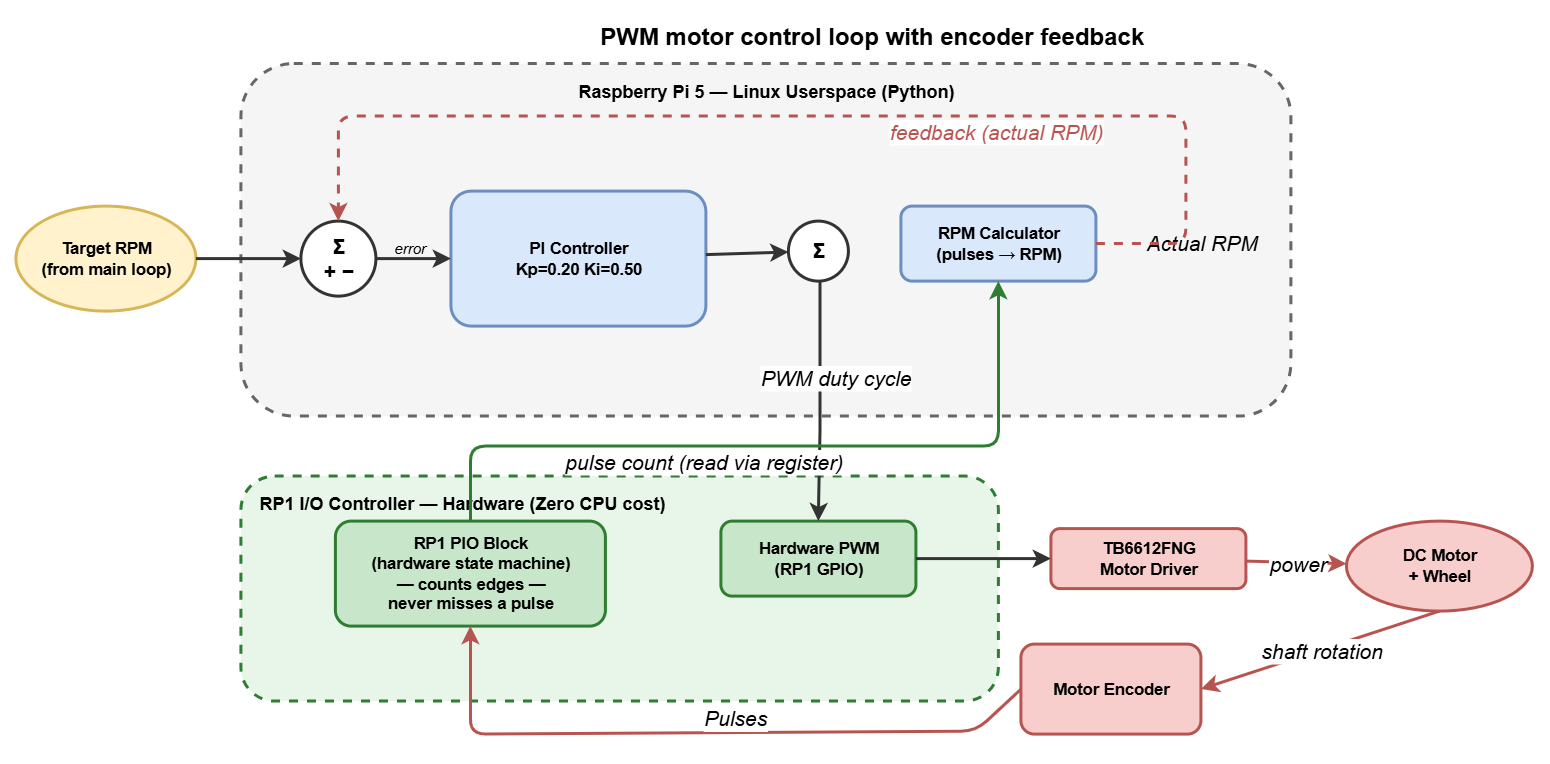

The diagram above was exported from draw.io. Its source (the exported page's mxGraphModel, read from the mxfile embedded in the PNG):
<mxGraphModel dx="1531" dy="705" grid="1" gridSize="10" guides="1" tooltips="1" connect="1" arrows="1" fold="1" page="1" pageScale="1" pageWidth="1400" pageHeight="500" math="0" shadow="0">
  <root>
    <mxCell id="0" />
    <mxCell id="1" parent="0" />
    <mxCell id="title" parent="1" style="text;html=1;align=center;verticalAlign=middle;resizable=0;points=[];autosize=1;strokeColor=none;fillColor=none;fontSize=16;fontStyle=1;" value="PWM motor control loop with encoder feedback" vertex="1">
      <mxGeometry height="30" width="360" x="420" y="10" as="geometry" />
    </mxCell>
    <mxCell id="rpi5_boundary" parent="1" style="rounded=1;whiteSpace=wrap;html=1;fillColor=#f5f5f5;strokeColor=#666666;strokeWidth=2;dashed=1;verticalAlign=top;fontSize=12;fontStyle=1;spacingTop=5;" value="Raspberry Pi 5 — Linux Userspace (Python)" vertex="1">
      <mxGeometry height="235" width="700" x="180" y="43" as="geometry" />
    </mxCell>
    <mxCell id="rp1_boundary" parent="1" style="rounded=1;whiteSpace=wrap;html=1;fillColor=#e8f5e9;strokeColor=#2e7d32;strokeWidth=2;dashed=1;verticalAlign=top;fontSize=12;fontStyle=1;spacingTop=5;align=left;" value="&amp;nbsp; &amp;nbsp;RP1 I/O Controller — Hardware (Zero CPU cost)" vertex="1">
      <mxGeometry height="150" width="505" x="180" y="318" as="geometry" />
    </mxCell>
    <mxCell id="target_rpm" parent="1" style="ellipse;whiteSpace=wrap;html=1;fillColor=#fff2cc;strokeColor=#d6b656;strokeWidth=2;fontSize=11;fontStyle=1;" value="Target RPM&#10;(from main loop)" vertex="1">
      <mxGeometry height="70" width="120" x="30" y="138" as="geometry" />
    </mxCell>
    <mxCell id="sum" parent="1" style="ellipse;whiteSpace=wrap;html=1;fillColor=#ffffff;strokeColor=#333333;strokeWidth=2;fontSize=14;fontStyle=1;" value="Σ&#10;+  −" vertex="1">
      <mxGeometry height="50" width="50" x="220" y="148" as="geometry" />
    </mxCell>
    <mxCell id="pi_controller" parent="1" style="rounded=1;whiteSpace=wrap;html=1;fillColor=#dae8fc;strokeColor=#6c8ebf;strokeWidth=2;fontSize=11;fontStyle=1;" value="PI Controller&lt;br&gt;Kp=0.20  Ki=0.50" vertex="1">
      <mxGeometry height="90" width="170" x="320" y="128" as="geometry" />
    </mxCell>
    <mxCell id="pwm_sum" parent="1" style="ellipse;whiteSpace=wrap;html=1;fillColor=#ffffff;strokeColor=#333333;strokeWidth=2;fontSize=14;fontStyle=1;" value="Σ" vertex="1">
      <mxGeometry height="40" width="40" x="545" y="148" as="geometry" />
    </mxCell>
    <mxCell id="hw_pwm" parent="1" style="rounded=1;whiteSpace=wrap;html=1;fillColor=#c8e6c9;strokeColor=#2e7d32;strokeWidth=2;fontSize=11;fontStyle=1;" value="Hardware PWM&#10;(RP1 GPIO)" vertex="1">
      <mxGeometry height="50" width="130" x="500" y="348" as="geometry" />
    </mxCell>
    <mxCell id="motor_driver" parent="1" style="rounded=1;whiteSpace=wrap;html=1;fillColor=#f8cecc;strokeColor=#b85450;strokeWidth=2;fontSize=11;fontStyle=1;" value="TB6612FNG&#10;Motor Driver" vertex="1">
      <mxGeometry height="40" width="130" x="720" y="353" as="geometry" />
    </mxCell>
    <mxCell id="motor" parent="1" style="ellipse;whiteSpace=wrap;html=1;fillColor=light-dark(#f8cecc, #1c361d);strokeColor=#b85450;strokeWidth=2;fontSize=11;fontStyle=1;" value="DC Motor&#10;+ Wheel" vertex="1">
      <mxGeometry height="60" width="124" x="917" y="348" as="geometry" />
    </mxCell>
    <mxCell id="encoder" parent="1" style="rounded=1;whiteSpace=wrap;html=1;fillColor=light-dark(#f8cecc, #1c361d);strokeColor=light-dark(#b85450, #B4524E);strokeWidth=2;fontSize=11;fontStyle=1;" value="Motor Encoder" vertex="1">
      <mxGeometry height="60" width="120" x="700" y="430" as="geometry" />
    </mxCell>
    <mxCell id="pio" parent="1" style="rounded=1;whiteSpace=wrap;html=1;fillColor=#c8e6c9;strokeColor=#2e7d32;strokeWidth=2;fontSize=11;fontStyle=1;" value="RP1 PIO Block&#10;(hardware state machine)&#10;— counts edges —&#10;never misses a pulse" vertex="1">
      <mxGeometry height="70" width="180" x="243" y="348" as="geometry" />
    </mxCell>
    <mxCell id="rpm_calc" parent="1" style="rounded=1;whiteSpace=wrap;html=1;fillColor=#dae8fc;strokeColor=#6c8ebf;strokeWidth=2;fontSize=11;fontStyle=1;" value="RPM Calculator&#10;(pulses → RPM)" vertex="1">
      <mxGeometry height="50" width="130" x="620" y="138" as="geometry" />
    </mxCell>
    <mxCell id="actual_rpm_label" parent="1" style="text;html=1;align=center;verticalAlign=middle;resizable=0;points=[];autosize=1;strokeColor=none;fillColor=none;fontSize=14;fontStyle=2;" value="Actual RPM" vertex="1">
      <mxGeometry height="30" width="100" x="770" y="148" as="geometry" />
    </mxCell>
    <mxCell id="error_label" parent="1" style="text;html=1;align=center;verticalAlign=middle;resizable=0;points=[];autosize=1;strokeColor=none;fillColor=none;fontSize=10;fontStyle=2;" value="error" vertex="1">
      <mxGeometry height="25" width="45" x="270" y="153" as="geometry" />
    </mxCell>
    <mxCell id="e1" edge="1" parent="1" source="target_rpm" style="strokeWidth=2;strokeColor=#333333;fontSize=10;" target="sum">
      <mxGeometry relative="1" as="geometry" />
    </mxCell>
    <mxCell id="e2" edge="1" parent="1" source="sum" style="strokeWidth=2;strokeColor=#333333;fontSize=10;" target="pi_controller">
      <mxGeometry relative="1" as="geometry" />
    </mxCell>
    <mxCell id="e3" edge="1" parent="1" source="pi_controller" style="strokeWidth=2;strokeColor=#333333;fontSize=10;" target="pwm_sum">
      <mxGeometry relative="1" as="geometry" />
    </mxCell>
    <mxCell id="e4" edge="1" parent="1" style="strokeWidth=2;strokeColor=#333333;fontSize=10;rounded=0;curved=0;entryX=0.5;entryY=0;entryDx=0;entryDy=0;" target="hw_pwm">
      <mxGeometry relative="1" as="geometry">
        <Array as="points">
          <mxPoint x="566" y="288" />
        </Array>
        <mxPoint x="566" y="188" as="sourcePoint" />
        <mxPoint x="561" y="348" as="targetPoint" />
      </mxGeometry>
    </mxCell>
    <mxCell id="e4_label" connectable="0" parent="e4" style="edgeLabel;html=1;align=center;verticalAlign=middle;resizable=0;points=[];fontSize=14;fontStyle=2;" value="PWM duty cycle" vertex="1">
      <mxGeometry relative="1" x="-0.2" y="10" as="geometry">
        <mxPoint as="offset" />
      </mxGeometry>
    </mxCell>
    <mxCell id="e5" edge="1" parent="1" source="hw_pwm" style="strokeWidth=2;strokeColor=#333333;fontSize=10;" target="motor_driver">
      <mxGeometry relative="1" as="geometry" />
    </mxCell>
    <mxCell id="e6" edge="1" parent="1" source="motor_driver" style="strokeWidth=2;strokeColor=#b85450;fontSize=10;" target="motor">
      <mxGeometry relative="1" as="geometry" />
    </mxCell>
    <mxCell id="e6_label" connectable="0" parent="e6" style="edgeLabel;html=1;align=center;verticalAlign=middle;resizable=0;points=[];fontSize=14;fontStyle=2;" value="power" vertex="1">
      <mxGeometry relative="1" as="geometry">
        <mxPoint as="offset" />
      </mxGeometry>
    </mxCell>
    <mxCell id="e7" edge="1" parent="1" source="motor" style="strokeWidth=2;strokeColor=light-dark(#b85450, #64a868);fontSize=10;exitX=0.5;exitY=1;exitDx=0;exitDy=0;entryX=1;entryY=0.5;entryDx=0;entryDy=0;" target="encoder">
      <mxGeometry relative="1" as="geometry" />
    </mxCell>
    <mxCell id="e7_label" connectable="0" parent="e7" style="edgeLabel;html=1;align=center;verticalAlign=middle;resizable=0;points=[];fontSize=14;fontStyle=2;" value="shaft rotation" vertex="1">
      <mxGeometry relative="1" as="geometry">
        <mxPoint as="offset" />
      </mxGeometry>
    </mxCell>
    <mxCell id="e8" edge="1" parent="1" source="encoder" style="strokeWidth=2;strokeColor=light-dark(#b85450, #64a868);fontSize=10;exitX=0;exitY=0.5;exitDx=0;exitDy=0;" target="pio">
      <mxGeometry relative="1" as="geometry">
        <Array as="points">
          <mxPoint x="670" y="488" />
          <mxPoint x="333" y="490" />
        </Array>
      </mxGeometry>
    </mxCell>
    <mxCell id="e8_label" connectable="0" parent="e8" style="edgeLabel;html=1;align=center;verticalAlign=middle;resizable=0;points=[];fontSize=14;fontStyle=2;" value="Pulses" vertex="1">
      <mxGeometry relative="1" x="-0.1" y="-10" as="geometry">
        <mxPoint as="offset" />
      </mxGeometry>
    </mxCell>
    <mxCell id="e9" edge="1" parent="1" source="pio" style="strokeWidth=2;strokeColor=#2e7d32;fontSize=10;" target="rpm_calc">
      <mxGeometry relative="1" as="geometry">
        <Array as="points">
          <mxPoint x="333" y="298" />
          <mxPoint x="685" y="298" />
        </Array>
      </mxGeometry>
    </mxCell>
    <mxCell id="e9_label" connectable="0" parent="e9" style="edgeLabel;html=1;align=center;verticalAlign=middle;resizable=0;points=[];fontSize=14;fontStyle=2;" value="pulse count (read via register)" vertex="1">
      <mxGeometry relative="1" x="-0.2" y="-10" as="geometry">
        <mxPoint as="offset" />
      </mxGeometry>
    </mxCell>
    <mxCell id="e10" edge="1" parent="1" source="rpm_calc" style="strokeWidth=2;strokeColor=#b85450;dashed=1;fontSize=10;" target="sum">
      <mxGeometry relative="1" as="geometry">
        <Array as="points">
          <mxPoint x="810" y="163" />
          <mxPoint x="810" y="78" />
          <mxPoint x="245" y="78" />
        </Array>
      </mxGeometry>
    </mxCell>
    <mxCell id="e10_label" connectable="0" parent="e10" style="edgeLabel;html=1;align=center;verticalAlign=middle;resizable=0;points=[];fontSize=14;fontStyle=2;fontColor=#b85450;" value="feedback (actual RPM)" vertex="1">
      <mxGeometry relative="1" x="-0.3" y="10" as="geometry">
        <mxPoint as="offset" />
      </mxGeometry>
    </mxCell>
  </root>
</mxGraphModel>